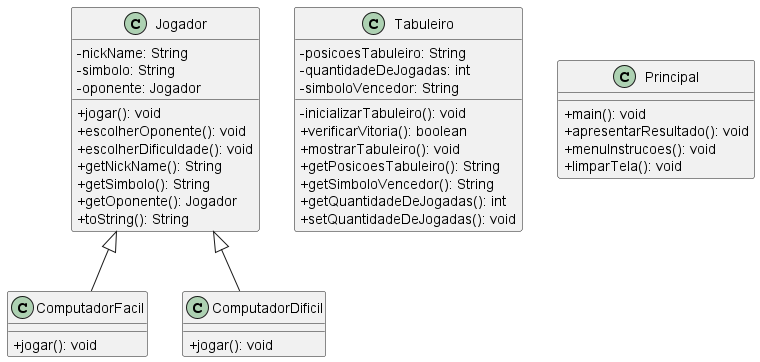

The diagram above was rendered by PlantUML. Its source (embedded in the PNG):
@startuml DiagramaDeClasses

skinparam classAttributeIconSize 0

class Jogador {
    -nickName: String
    -simbolo: String
    -oponente: Jogador
    +jogar(): void
    +escolherOponente(): void
    +escolherDificuldade(): void
    +getNickName(): String
    +getSimbolo(): String
    +getOponente(): Jogador
    +toString(): String
}

class ComputadorFacil {
    +jogar(): void
}

class ComputadorDificil {
    +jogar(): void
}

class Tabuleiro {
    -posicoesTabuleiro: String
    -quantidadeDeJogadas: int
    -simboloVencedor: String
    -inicializarTabuleiro(): void
    +verificarVitoria(): boolean
    +mostrarTabuleiro(): void
    +getPosicoesTabuleiro(): String
    +getSimboloVencedor(): String
    +getQuantidadeDeJogadas(): int
    +setQuantidadeDeJogadas(): void
}

class Principal{
    +main(): void
    +apresentarResultado(): void
    +menuInstrucoes(): void
    +limparTela(): void
}

Jogador <|-- ComputadorFacil
Jogador <|-- ComputadorDificil

@enduml